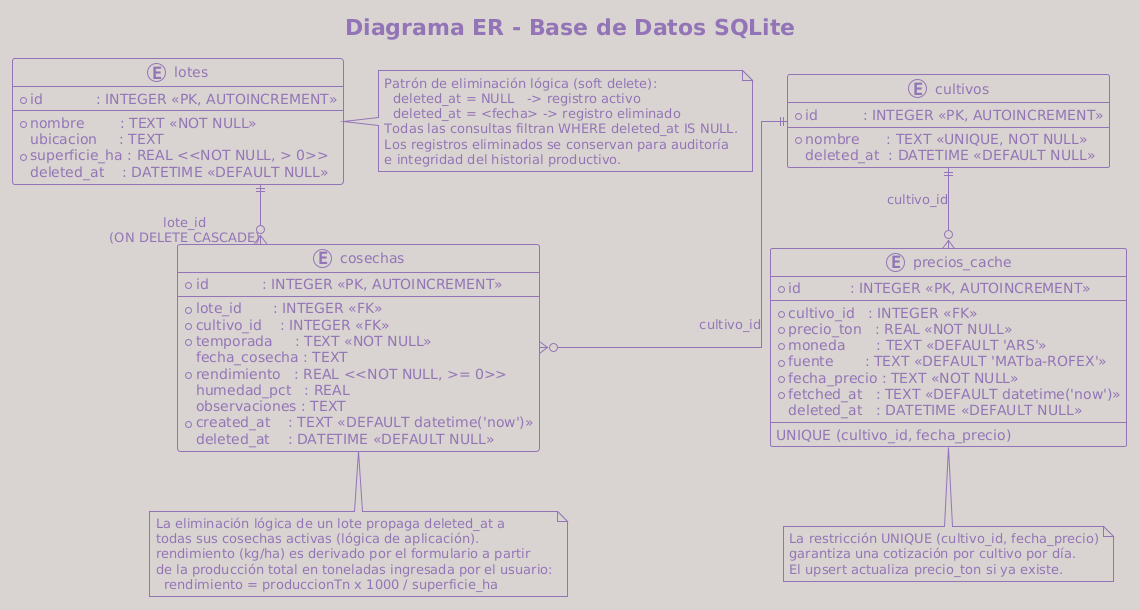

The diagram above was rendered by PlantUML. Its source (embedded in the PNG):
@startuml
title Diagrama ER - Base de Datos SQLite

skinparam shadowing false
skinparam linetype ortho

!theme mimeograph

entity "cultivos" as cultivos {
  * id          : INTEGER <<PK, AUTOINCREMENT>>
  --
  * nombre      : TEXT <<UNIQUE, NOT NULL>>
    deleted_at  : DATETIME <<DEFAULT NULL>>
}

entity "lotes" as lotes {
  * id            : INTEGER <<PK, AUTOINCREMENT>>
  --
  * nombre        : TEXT <<NOT NULL>>
    ubicacion     : TEXT
  * superficie_ha : REAL <<NOT NULL, > 0>>
    deleted_at    : DATETIME <<DEFAULT NULL>>
}

entity "cosechas" as cosechas {
  * id            : INTEGER <<PK, AUTOINCREMENT>>
  --
  * lote_id       : INTEGER <<FK>>
  * cultivo_id    : INTEGER <<FK>>
  * temporada     : TEXT <<NOT NULL>>
    fecha_cosecha : TEXT
  * rendimiento   : REAL <<NOT NULL, >= 0>>
    humedad_pct   : REAL
    observaciones : TEXT
  * created_at    : TEXT <<DEFAULT datetime('now')>>
    deleted_at    : DATETIME <<DEFAULT NULL>>
}

entity "precios_cache" as precios {
  * id           : INTEGER <<PK, AUTOINCREMENT>>
  --
  * cultivo_id   : INTEGER <<FK>>
  * precio_ton   : REAL <<NOT NULL>>
  * moneda       : TEXT <<DEFAULT 'ARS'>>
  * fuente       : TEXT <<DEFAULT 'MATba-ROFEX'>>
  * fecha_precio : TEXT <<NOT NULL>>
  * fetched_at   : TEXT <<DEFAULT datetime('now')>>
    deleted_at   : DATETIME <<DEFAULT NULL>>
  --
  UNIQUE (cultivo_id, fecha_precio)
}

lotes    ||--o{ cosechas : "lote_id\n(ON DELETE CASCADE)"
cultivos ||--o{ cosechas : "cultivo_id"
cultivos ||--o{ precios  : "cultivo_id"

note bottom of precios
  La restricción UNIQUE (cultivo_id, fecha_precio)
  garantiza una cotización por cultivo por día.
  El upsert actualiza precio_ton si ya existe.
end note

note bottom of cosechas
  La eliminación lógica de un lote propaga deleted_at a
  todas sus cosechas activas (lógica de aplicación).
  rendimiento (kg/ha) es derivado por el formulario a partir
  de la producción total en toneladas ingresada por el usuario:
    rendimiento = produccionTn x 1000 / superficie_ha
end note

note right of lotes
  Patrón de eliminación lógica (soft delete):
    deleted_at = NULL   -> registro activo
    deleted_at = <fecha> -> registro eliminado
  Todas las consultas filtran WHERE deleted_at IS NULL.
  Los registros eliminados se conservan para auditoría
  e integridad del historial productivo.
end note
@enduml